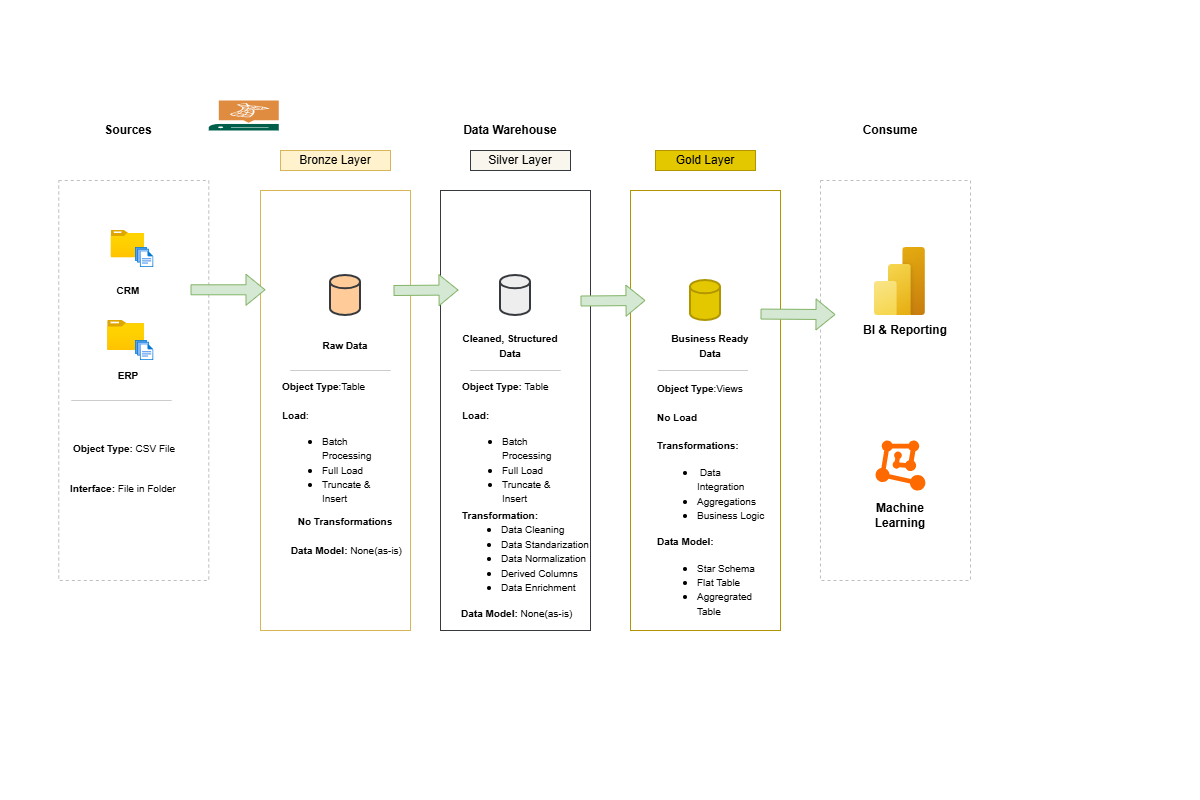

The diagram above was exported from draw.io. Its source (the exported page's mxGraphModel, read from the mxfile embedded in the PNG):
<mxGraphModel dx="1205" dy="640" grid="1" gridSize="10" guides="1" tooltips="1" connect="1" arrows="1" fold="1" page="0" pageScale="1" pageWidth="850" pageHeight="1100" math="0" shadow="0">
  <root>
    <mxCell id="0" />
    <mxCell id="1" parent="0" />
    <mxCell id="YJmFEuQgk9v5DcYoJso8-1" parent="1" style="rounded=0;whiteSpace=wrap;html=1;dashed=1;fillColor=none;strokeColor=#BEBEBE;" value="&lt;span style=&quot;color: rgba(0, 0, 0, 0); font-family: monospace; font-size: 0px; text-align: start; text-wrap-mode: nowrap;&quot;&gt;%3CmxGraphModel%3E%3Croot%3E%3CmxCell%20id%3D%220%22%2F%3E%3CmxCell%20id%3D%221%22%20parent%3D%220%22%2F%3E%3CmxCell%20id%3D%222%22%20value%3D%22%26lt%3Bfont%20style%3D%26quot%3Bfont-size%3A%2010px%3B%26quot%3B%26gt%3BCRM%26lt%3B%2Ffont%26gt%3B%22%20style%3D%22text%3Bhtml%3D1%3Balign%3Dcenter%3BverticalAlign%3Dmiddle%3BwhiteSpace%3Dwrap%3Brounded%3D0%3B%22%20vertex%3D%221%22%20parent%3D%221%22%3E%3CmxGeometry%20x%3D%22137.82%22%20y%3D%22230%22%20width%3D%2260%22%20height%3D%2230%22%20as%3D%22geometry%22%2F%3E%3C%2FmxCell%3E%3C%2Froot%3E%3C%2FmxGraphModel%3E&lt;/span&gt;&lt;span style=&quot;color: rgba(0, 0, 0, 0); font-family: monospace; font-size: 0px; text-align: start; text-wrap-mode: nowrap;&quot;&gt;%3CmxGraphModel%3E%3Croot%3E%3CmxCell%20id%3D%220%22%2F%3E%3CmxCell%20id%3D%221%22%20parent%3D%220%22%2F%3E%3CmxCell%20id%3D%222%22%20value%3D%22%26lt%3Bfont%20style%3D%26quot%3Bfont-size%3A%2010px%3B%26quot%3B%26gt%3BCRM%26lt%3B%2Ffont%26gt%3B%22%20style%3D%22text%3Bhtml%3D1%3Balign%3Dcenter%3BverticalAlign%3Dmiddle%3BwhiteSpace%3Dwrap%3Brounded%3D0%3B%22%20vertex%3D%221%22%20parent%3D%221%22%3E%3CmxGeometry%20x%3D%22137.82%22%20y%3D%22230%22%20width%3D%2260%22%20height%3D%2230%22%20as%3D%22geometry%22%2F%3E%3C%2FmxCell%3E%3C%2Froot%3E%3C%2FmxGraphModel%3E&lt;/span&gt;" vertex="1">
      <mxGeometry height="400" width="150" x="58.26" y="180" as="geometry" />
    </mxCell>
    <mxCell id="YJmFEuQgk9v5DcYoJso8-2" parent="1" style="rounded=0;whiteSpace=wrap;html=1;strokeColor=none;" value="&lt;b&gt;&lt;font&gt;Sources&lt;/font&gt;&lt;/b&gt;" vertex="1">
      <mxGeometry height="20" width="80" x="88.01" y="120" as="geometry" />
    </mxCell>
    <mxCell id="YJmFEuQgk9v5DcYoJso8-4" parent="1" style="rounded=0;whiteSpace=wrap;html=1;dashed=1;fillColor=none;strokeColor=#BEBEBE;" value=" " vertex="1">
      <mxGeometry height="400" width="150" x="820" y="180" as="geometry" />
    </mxCell>
    <mxCell id="YJmFEuQgk9v5DcYoJso8-6" parent="1" style="rounded=0;whiteSpace=wrap;html=1;fillColor=default;strokeColor=none;" value="&lt;b&gt;Consume&lt;/b&gt;" vertex="1">
      <mxGeometry height="20" width="100" x="840" y="120" as="geometry" />
    </mxCell>
    <mxCell id="YJmFEuQgk9v5DcYoJso8-7" parent="1" style="rounded=0;whiteSpace=wrap;html=1;fillColor=#fff2cc;strokeColor=#d6b656;" value="Bronze Layer" vertex="1">
      <mxGeometry height="20" width="110" x="280" y="150" as="geometry" />
    </mxCell>
    <mxCell id="YJmFEuQgk9v5DcYoJso8-8" parent="1" style="rounded=0;whiteSpace=wrap;html=1;fillColor=none;strokeColor=#d6b656;" value="" vertex="1">
      <mxGeometry height="440" width="150" x="260" y="190" as="geometry" />
    </mxCell>
    <mxCell id="YJmFEuQgk9v5DcYoJso8-9" parent="1" style="rounded=0;whiteSpace=wrap;html=1;fillColor=#f9f7ed;strokeColor=#36393d;" value="Silver Layer" vertex="1">
      <mxGeometry height="20" width="100" x="470" y="150" as="geometry" />
    </mxCell>
    <mxCell id="YJmFEuQgk9v5DcYoJso8-11" parent="1" style="rounded=0;whiteSpace=wrap;html=1;fillColor=#e3c800;strokeColor=#B09500;fontColor=#000000;" value="Gold Layer" vertex="1">
      <mxGeometry height="20" width="100" x="655" y="150" as="geometry" />
    </mxCell>
    <mxCell id="YJmFEuQgk9v5DcYoJso8-12" parent="1" style="rounded=0;whiteSpace=wrap;html=1;fillColor=none;strokeColor=#B09500;fontColor=#000000;" value="" vertex="1">
      <mxGeometry height="440" width="150" x="630" y="190" as="geometry" />
    </mxCell>
    <mxCell id="YJmFEuQgk9v5DcYoJso8-13" parent="1" style="rounded=0;whiteSpace=wrap;html=1;fillColor=none;strokeColor=#36393d;" value="" vertex="1">
      <mxGeometry height="440" width="150" x="440" y="190" as="geometry" />
    </mxCell>
    <mxCell id="YJmFEuQgk9v5DcYoJso8-14" parent="1" style="image;aspect=fixed;html=1;points=[];align=center;fontSize=12;image=img/lib/azure2/general/Folder_Blank.svg;" value="" vertex="1">
      <mxGeometry height="27.18" width="33.48" x="110.66" y="230" as="geometry" />
    </mxCell>
    <mxCell id="YJmFEuQgk9v5DcYoJso8-16" parent="1" style="image;aspect=fixed;html=1;points=[];align=center;fontSize=12;image=img/lib/azure2/general/Files.svg;" value="" vertex="1">
      <mxGeometry height="20" width="18.29" x="134.97000000000003" y="247" as="geometry" />
    </mxCell>
    <mxCell id="YJmFEuQgk9v5DcYoJso8-18" parent="1" style="image;aspect=fixed;html=1;points=[];align=center;fontSize=12;image=img/lib/azure2/general/Folder_Blank.svg;" value="" vertex="1">
      <mxGeometry height="30" width="36.96" x="107.18" y="320" as="geometry" />
    </mxCell>
    <mxCell id="YJmFEuQgk9v5DcYoJso8-20" parent="1" style="image;aspect=fixed;html=1;points=[];align=center;fontSize=12;image=img/lib/azure2/general/Files.svg;" value="" vertex="1">
      <mxGeometry height="20" width="18.29" x="134.97" y="340" as="geometry" />
    </mxCell>
    <mxCell id="YJmFEuQgk9v5DcYoJso8-21" parent="1" style="text;html=1;align=center;verticalAlign=middle;whiteSpace=wrap;rounded=0;" value="&lt;font style=&quot;font-size: 10px;&quot;&gt;&lt;b&gt;CRM&lt;/b&gt;&lt;/font&gt;" vertex="1">
      <mxGeometry height="30" width="60" x="98.01" y="275" as="geometry" />
    </mxCell>
    <mxCell id="YJmFEuQgk9v5DcYoJso8-23" parent="1" style="text;html=1;align=center;verticalAlign=middle;whiteSpace=wrap;rounded=0;" value="&lt;span style=&quot;font-size: 10px;&quot;&gt;&lt;b&gt;ERP&lt;/b&gt;&lt;/span&gt;" vertex="1">
      <mxGeometry height="30" width="60" x="98.01" y="360" as="geometry" />
    </mxCell>
    <mxCell id="YJmFEuQgk9v5DcYoJso8-24" parent="1" style="text;html=1;align=left;verticalAlign=middle;whiteSpace=wrap;rounded=0;" value="&lt;font style=&quot;font-size: 10px;&quot;&gt;&lt;b&gt;Object Type:&lt;/b&gt; CSV File&lt;/font&gt;&lt;div&gt;&lt;br&gt;&lt;/div&gt;" vertex="1">
      <mxGeometry height="30" width="128.01" x="70.99" y="440" as="geometry" />
    </mxCell>
    <mxCell id="YJmFEuQgk9v5DcYoJso8-27" edge="1" parent="1" style="endArrow=none;html=1;rounded=0;fillColor=#eeeeee;strokeColor=#CCCCCC;" value="">
      <mxGeometry height="50" relative="1" width="50" as="geometry">
        <Array as="points">
          <mxPoint x="170.99" y="400" />
          <mxPoint x="70.99" y="400" />
        </Array>
        <mxPoint x="70.99" y="400" as="sourcePoint" />
        <mxPoint x="70.99" y="400" as="targetPoint" />
      </mxGeometry>
    </mxCell>
    <mxCell id="YJmFEuQgk9v5DcYoJso8-30" parent="1" style="text;html=1;align=left;verticalAlign=middle;whiteSpace=wrap;rounded=0;" value="&lt;font style=&quot;font-size: 10px;&quot;&gt;&lt;b&gt;Interface: &lt;/b&gt;File in Folder&lt;br&gt;&lt;/font&gt;&lt;div&gt;&lt;br&gt;&lt;/div&gt;" vertex="1">
      <mxGeometry height="30" width="130" x="68.26" y="480" as="geometry" />
    </mxCell>
    <mxCell id="YJmFEuQgk9v5DcYoJso8-31" parent="1" style="rounded=0;whiteSpace=wrap;html=1;" value="" vertex="1">
      <mxGeometry height="20" x="290" y="110" as="geometry" />
    </mxCell>
    <mxCell id="YJmFEuQgk9v5DcYoJso8-35" parent="1" style="strokeWidth=2;html=1;shape=mxgraph.flowchart.database;whiteSpace=wrap;fillColor=#ffcc99;strokeColor=#36393d;" value="" vertex="1">
      <mxGeometry height="40" width="30" x="330" y="275" as="geometry" />
    </mxCell>
    <mxCell id="YJmFEuQgk9v5DcYoJso8-36" parent="1" style="strokeWidth=2;html=1;shape=mxgraph.flowchart.database;whiteSpace=wrap;fillColor=#eeeeee;strokeColor=#36393d;" value="" vertex="1">
      <mxGeometry height="40" width="30" x="500" y="275" as="geometry" />
    </mxCell>
    <mxCell id="YJmFEuQgk9v5DcYoJso8-37" parent="1" style="strokeWidth=2;html=1;shape=mxgraph.flowchart.database;whiteSpace=wrap;fillColor=#e3c800;strokeColor=#B09500;fontColor=#000000;" value="" vertex="1">
      <mxGeometry height="40" width="30" x="690" y="280" as="geometry" />
    </mxCell>
    <mxCell id="YJmFEuQgk9v5DcYoJso8-40" edge="1" parent="1" style="shape=flexArrow;endArrow=classic;html=1;rounded=0;entryX=0.025;entryY=0.545;entryDx=0;entryDy=0;entryPerimeter=0;fillColor=#d5e8d4;strokeColor=#82b366;" value="">
      <mxGeometry height="50" relative="1" width="50" as="geometry">
        <mxPoint x="393" y="290" as="sourcePoint" />
        <mxPoint x="458" y="289.5" as="targetPoint" />
      </mxGeometry>
    </mxCell>
    <mxCell id="YJmFEuQgk9v5DcYoJso8-43" edge="1" parent="1" style="shape=flexArrow;endArrow=classic;html=1;rounded=0;entryX=0.025;entryY=0.545;entryDx=0;entryDy=0;entryPerimeter=0;fillColor=#d5e8d4;strokeColor=#82b366;" value="">
      <mxGeometry height="50" relative="1" width="50" as="geometry">
        <mxPoint x="580" y="300.5" as="sourcePoint" />
        <mxPoint x="645" y="300" as="targetPoint" />
      </mxGeometry>
    </mxCell>
    <mxCell id="YJmFEuQgk9v5DcYoJso8-45" edge="1" parent="1" style="shape=flexArrow;endArrow=classic;html=1;rounded=0;fillColor=#d5e8d4;strokeColor=#82b366;" value="">
      <mxGeometry height="50" relative="1" width="50" as="geometry">
        <Array as="points" />
        <mxPoint x="760" y="313.57" as="sourcePoint" />
        <mxPoint x="835" y="314.07" as="targetPoint" />
      </mxGeometry>
    </mxCell>
    <mxCell id="YJmFEuQgk9v5DcYoJso8-48" parent="1" style="text;html=1;align=center;verticalAlign=middle;whiteSpace=wrap;rounded=0;" value="&lt;font style=&quot;font-size: 10px;&quot;&gt;&lt;b&gt;Raw Data&lt;/b&gt;&lt;/font&gt;" vertex="1">
      <mxGeometry height="30" width="60" x="315" y="330" as="geometry" />
    </mxCell>
    <mxCell id="YJmFEuQgk9v5DcYoJso8-49" parent="1" style="text;html=1;align=center;verticalAlign=middle;whiteSpace=wrap;rounded=0;" value="&lt;span style=&quot;font-size: 10px;&quot;&gt;&lt;b&gt;Cleaned, Structured Data&lt;/b&gt;&lt;/span&gt;" vertex="1">
      <mxGeometry height="30" width="120" x="450" y="330" as="geometry" />
    </mxCell>
    <mxCell id="YJmFEuQgk9v5DcYoJso8-50" parent="1" style="text;html=1;align=center;verticalAlign=middle;whiteSpace=wrap;rounded=0;" value="&lt;span style=&quot;font-size: 10px;&quot;&gt;&lt;b&gt;Business Ready Data&lt;/b&gt;&lt;/span&gt;" vertex="1">
      <mxGeometry height="30" width="100" x="660" y="330" as="geometry" />
    </mxCell>
    <mxCell id="YJmFEuQgk9v5DcYoJso8-55" parent="1" style="text;html=1;align=left;verticalAlign=middle;whiteSpace=wrap;rounded=0;" value="&lt;span style=&quot;font-size: 10px;&quot;&gt;&lt;b&gt;Object Type&lt;/b&gt;:Table&lt;/span&gt;&lt;div&gt;&lt;div style=&quot;&quot;&gt;&lt;span style=&quot;font-size: 10px;&quot;&gt;&lt;br&gt;&lt;/span&gt;&lt;/div&gt;&lt;div style=&quot;&quot;&gt;&lt;span style=&quot;font-size: 10px;&quot;&gt;&lt;b&gt;Load&lt;/b&gt;:&lt;/span&gt;&lt;/div&gt;&lt;div style=&quot;&quot;&gt;&lt;ul&gt;&lt;li&gt;&lt;span style=&quot;font-size: 10px;&quot;&gt;Batch Processing&lt;/span&gt;&lt;/li&gt;&lt;li&gt;&lt;span style=&quot;font-size: 10px;&quot;&gt;Full Load&lt;/span&gt;&lt;/li&gt;&lt;li&gt;&lt;span style=&quot;font-size: 10px;&quot;&gt;Truncate &amp;amp; Insert&lt;/span&gt;&lt;/li&gt;&lt;/ul&gt;&lt;/div&gt;&lt;div&gt;&lt;br&gt;&lt;/div&gt;&lt;/div&gt;" vertex="1">
      <mxGeometry height="210" width="110" x="280" y="350" as="geometry" />
    </mxCell>
    <mxCell id="YJmFEuQgk9v5DcYoJso8-61" edge="1" parent="1" style="endArrow=none;html=1;rounded=0;fillColor=#eeeeee;strokeColor=#CCCCCC;" value="">
      <mxGeometry height="50" relative="1" width="50" as="geometry">
        <Array as="points">
          <mxPoint x="390" y="370" />
          <mxPoint x="290" y="370" />
        </Array>
        <mxPoint x="290" y="370" as="sourcePoint" />
        <mxPoint x="290" y="370" as="targetPoint" />
      </mxGeometry>
    </mxCell>
    <mxCell id="YJmFEuQgk9v5DcYoJso8-63" edge="1" parent="1" style="endArrow=none;html=1;rounded=0;fillColor=#eeeeee;strokeColor=#CCCCCC;" value="">
      <mxGeometry height="50" relative="1" width="50" as="geometry">
        <Array as="points">
          <mxPoint x="560" y="370" />
          <mxPoint x="470" y="370" />
          <mxPoint x="480" y="370" />
        </Array>
        <mxPoint x="470" y="370" as="sourcePoint" />
        <mxPoint x="480" y="370" as="targetPoint" />
      </mxGeometry>
    </mxCell>
    <mxCell id="YJmFEuQgk9v5DcYoJso8-64" edge="1" parent="1" style="endArrow=none;html=1;rounded=0;fillColor=#eeeeee;strokeColor=#CCCCCC;" value="">
      <mxGeometry height="50" relative="1" width="50" as="geometry">
        <Array as="points">
          <mxPoint x="747.5" y="370" />
          <mxPoint x="657.5" y="370" />
          <mxPoint x="667.5" y="370" />
        </Array>
        <mxPoint x="657.5" y="370" as="sourcePoint" />
        <mxPoint x="667.5" y="370" as="targetPoint" />
      </mxGeometry>
    </mxCell>
    <mxCell id="YJmFEuQgk9v5DcYoJso8-66" parent="1" style="text;html=1;align=left;verticalAlign=middle;whiteSpace=wrap;rounded=0;" value="&lt;span style=&quot;font-size: 10px;&quot;&gt;&lt;b&gt;Object Type:&amp;nbsp;&lt;/b&gt;Table&lt;/span&gt;&lt;div&gt;&lt;div style=&quot;&quot;&gt;&lt;span style=&quot;font-size: 10px;&quot;&gt;&lt;b&gt;&lt;br&gt;&lt;/b&gt;&lt;/span&gt;&lt;/div&gt;&lt;div style=&quot;&quot;&gt;&lt;span style=&quot;font-size: 10px;&quot;&gt;&lt;b&gt;Load:&lt;/b&gt;&lt;/span&gt;&lt;/div&gt;&lt;div style=&quot;&quot;&gt;&lt;ul&gt;&lt;li&gt;&lt;span style=&quot;font-size: 10px;&quot;&gt;Batch Processing&lt;/span&gt;&lt;/li&gt;&lt;li&gt;&lt;span style=&quot;font-size: 10px;&quot;&gt;Full Load&lt;/span&gt;&lt;/li&gt;&lt;li&gt;&lt;span style=&quot;font-size: 10px;&quot;&gt;Truncate &amp;amp; Insert&lt;/span&gt;&lt;/li&gt;&lt;/ul&gt;&lt;/div&gt;&lt;div&gt;&amp;nbsp;&lt;/div&gt;&lt;/div&gt;" vertex="1">
      <mxGeometry height="150" width="110" x="460" y="380" as="geometry" />
    </mxCell>
    <mxCell id="WtNJQUqvDtDhbSuUSllv-1" edge="1" parent="1" style="shape=flexArrow;endArrow=classic;html=1;rounded=0;entryX=0.025;entryY=0.545;entryDx=0;entryDy=0;entryPerimeter=0;fillColor=#d5e8d4;strokeColor=#82b366;" value="">
      <mxGeometry height="50" relative="1" width="50" as="geometry">
        <mxPoint x="190" y="289.29" as="sourcePoint" />
        <mxPoint x="265" y="289.29" as="targetPoint" />
      </mxGeometry>
    </mxCell>
    <mxCell id="WtNJQUqvDtDhbSuUSllv-2" parent="1" style="text;html=1;align=left;verticalAlign=middle;whiteSpace=wrap;rounded=0;" value="&lt;span style=&quot;font-size: 10px;&quot;&gt;&lt;b&gt;Object Type&lt;/b&gt;:Views&lt;/span&gt;&lt;div&gt;&lt;div style=&quot;&quot;&gt;&lt;span style=&quot;font-size: 10px;&quot;&gt;&lt;br&gt;&lt;/span&gt;&lt;/div&gt;&lt;div style=&quot;&quot;&gt;&lt;span style=&quot;font-size: 10px;&quot;&gt;&lt;b&gt;No Load&lt;/b&gt;&lt;/span&gt;&lt;/div&gt;&lt;div style=&quot;&quot;&gt;&lt;span style=&quot;font-size: 10px;&quot;&gt;&lt;br&gt;&lt;/span&gt;&lt;/div&gt;&lt;div style=&quot;&quot;&gt;&lt;span style=&quot;font-size: 10px;&quot;&gt;&lt;b&gt;Transformations:&lt;/b&gt;&lt;/span&gt;&lt;/div&gt;&lt;div style=&quot;&quot;&gt;&lt;ul&gt;&lt;li&gt;&lt;span style=&quot;background-color: transparent; color: light-dark(rgb(0, 0, 0), rgb(255, 255, 255)); font-size: 10px;&quot;&gt;&amp;nbsp;Data Integration&amp;nbsp;&lt;/span&gt;&lt;/li&gt;&lt;li&gt;&lt;span style=&quot;font-size: 10px;&quot;&gt;Aggregations&lt;/span&gt;&lt;/li&gt;&lt;li style=&quot;&quot;&gt;&lt;span style=&quot;font-size: 10px;&quot;&gt;Business Logic&lt;/span&gt;&lt;/li&gt;&lt;/ul&gt;&lt;/div&gt;&lt;div style=&quot;&quot;&gt;&lt;font size=&quot;1&quot;&gt;&lt;b&gt;Data Model:&lt;/b&gt;&lt;/font&gt;&lt;/div&gt;&lt;/div&gt;&lt;div style=&quot;&quot;&gt;&lt;ul&gt;&lt;li&gt;&lt;font size=&quot;1&quot;&gt;Star Schema&lt;/font&gt;&lt;/li&gt;&lt;li&gt;&lt;font size=&quot;1&quot;&gt;Flat Table&lt;/font&gt;&lt;/li&gt;&lt;li&gt;&lt;font size=&quot;1&quot;&gt;Aggregrated Table&lt;/font&gt;&lt;/li&gt;&lt;/ul&gt;&lt;/div&gt;" vertex="1">
      <mxGeometry height="270" width="110" x="655" y="370" as="geometry" />
    </mxCell>
    <mxCell id="WtNJQUqvDtDhbSuUSllv-6" parent="1" style="text;html=1;align=center;verticalAlign=middle;whiteSpace=wrap;rounded=0;" value="&lt;b&gt;&lt;font style=&quot;font-size: 10px;&quot;&gt;No Transformations&lt;/font&gt;&lt;/b&gt;&lt;div style=&quot;text-align: left;&quot;&gt;&lt;b&gt;&lt;font style=&quot;font-size: 10px;&quot;&gt;&lt;br&gt;&lt;/font&gt;&lt;/b&gt;&lt;/div&gt;&lt;div style=&quot;text-align: left;&quot;&gt;&lt;font style=&quot;font-size: 10px;&quot;&gt;&lt;b&gt;&amp;nbsp;Data Model: &lt;/b&gt;None(as-is)&lt;/font&gt;&lt;/div&gt;" vertex="1">
      <mxGeometry height="30" width="130" x="280" y="520" as="geometry" />
    </mxCell>
    <mxCell id="WtNJQUqvDtDhbSuUSllv-8" parent="1" style="text;html=1;align=center;verticalAlign=middle;whiteSpace=wrap;rounded=0;" value="&lt;b&gt;&lt;font style=&quot;font-size: 10px;&quot;&gt;&amp;nbsp;&lt;/font&gt;&lt;/b&gt;&lt;div&gt;&lt;ul&gt;&lt;li style=&quot;text-align: left;&quot;&gt;&lt;span style=&quot;font-size: 10px;&quot;&gt;Data Cleaning&lt;/span&gt;&lt;/li&gt;&lt;li style=&quot;text-align: left;&quot;&gt;&lt;span style=&quot;font-size: 10px;&quot;&gt;Data Standarization&lt;/span&gt;&lt;/li&gt;&lt;li style=&quot;text-align: left;&quot;&gt;&lt;span style=&quot;font-size: 10px;&quot;&gt;Data Normalization&lt;/span&gt;&lt;/li&gt;&lt;li style=&quot;text-align: left;&quot;&gt;&lt;span style=&quot;font-size: 10px;&quot;&gt;Derived Columns&lt;/span&gt;&lt;/li&gt;&lt;li style=&quot;text-align: left;&quot;&gt;&lt;span style=&quot;font-size: 10px;&quot;&gt;Data Enrichment&lt;/span&gt;&lt;/li&gt;&lt;/ul&gt;&lt;div style=&quot;text-align: left;&quot;&gt;&lt;b style=&quot;font-size: 10px;&quot;&gt;Data Model:&amp;nbsp;&lt;/b&gt;&lt;span style=&quot;font-size: 10px;&quot;&gt;None(as-is)&lt;/span&gt;&lt;b&gt;&lt;font style=&quot;font-size: 10px;&quot;&gt;&lt;/font&gt;&lt;/b&gt;&lt;/div&gt;&lt;div style=&quot;text-align: left;&quot;&gt;&lt;font style=&quot;font-size: 10px;&quot;&gt;&lt;b&gt;&amp;nbsp;&lt;/b&gt;&lt;/font&gt;&lt;/div&gt;&lt;/div&gt;" vertex="1">
      <mxGeometry height="90" width="130" x="460" y="520" as="geometry" />
    </mxCell>
    <mxCell id="WtNJQUqvDtDhbSuUSllv-10" parent="1" style="text;html=1;align=center;verticalAlign=middle;whiteSpace=wrap;rounded=0;" value="&lt;b&gt;&lt;font style=&quot;font-size: 10px;&quot;&gt;Transformation:&lt;/font&gt;&lt;/b&gt;" vertex="1">
      <mxGeometry height="30" width="60" x="470" y="500" as="geometry" />
    </mxCell>
    <mxCell id="WtNJQUqvDtDhbSuUSllv-13" parent="1" style="rounded=0;whiteSpace=wrap;html=1;strokeColor=none;fillColor=default;" value="&lt;b&gt;Data Warehouse&lt;/b&gt;" vertex="1">
      <mxGeometry height="20" width="100" x="460" y="120" as="geometry" />
    </mxCell>
    <mxCell id="WtNJQUqvDtDhbSuUSllv-16" parent="1" style="text;html=1;align=center;verticalAlign=middle;whiteSpace=wrap;rounded=0;" value="&lt;b&gt;BI &amp;amp; Reporting&lt;/b&gt;" vertex="1">
      <mxGeometry height="30" width="110" x="850" y="315" as="geometry" />
    </mxCell>
    <mxCell id="WtNJQUqvDtDhbSuUSllv-19" parent="1" style="text;html=1;align=center;verticalAlign=middle;whiteSpace=wrap;rounded=0;" value="&lt;b&gt;Machine Learning&lt;/b&gt;" vertex="1">
      <mxGeometry height="30" width="100" x="850" y="500" as="geometry" />
    </mxCell>
    <mxCell id="WtNJQUqvDtDhbSuUSllv-47" parent="1" style="points=[];aspect=fixed;html=1;align=center;shadow=0;dashed=0;fillColor=#FF6A00;strokeColor=none;shape=mxgraph.alibaba_cloud.machine_learning;" value="" vertex="1">
      <mxGeometry height="50.099999999999994" width="49.8" x="875.1" y="440" as="geometry" />
    </mxCell>
    <mxCell id="WtNJQUqvDtDhbSuUSllv-48" parent="1" style="image;aspect=fixed;html=1;points=[];align=center;fontSize=12;image=img/lib/azure2/power_platform/PowerBI.svg;" value="" vertex="1">
      <mxGeometry height="68" width="51" x="873.9" y="247" as="geometry" />
    </mxCell>
    <mxCell id="WtNJQUqvDtDhbSuUSllv-49" parent="1" style="sketch=0;pointerEvents=1;shadow=0;dashed=0;html=1;strokeColor=none;fillColor=#005F4B;labelPosition=center;verticalLabelPosition=bottom;verticalAlign=top;align=center;outlineConnect=0;shape=mxgraph.veeam2.sql_server;" value="" vertex="1">
      <mxGeometry height="30" width="70" x="208.26" y="100" as="geometry" />
    </mxCell>
  </root>
</mxGraphModel>